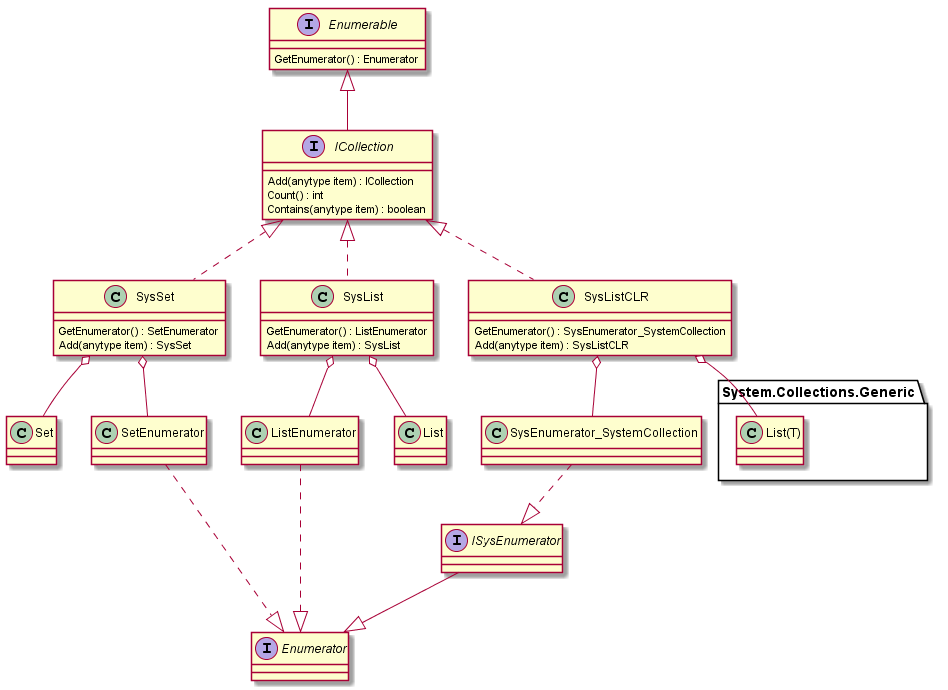

The diagram above was rendered by PlantUML. Its source (embedded in the PNG):
@startuml "ICollection"

interface Enumerable{
    GetEnumerator() : Enumerator
}

interface ICollection{
    Add(anytype item) : ICollection
    Count() : int
    Contains(anytype item) : boolean
}
Enumerable <|-- ICollection

class SysSet{
    GetEnumerator() : SetEnumerator
    Add(anytype item) : SysSet
}
ICollection <|.. SysSet

class Set{
}
SysSet o-- Set

class SetEnumerator{
}
SysSet o-- SetEnumerator

class SysList{
    GetEnumerator() : ListEnumerator
    Add(anytype item) : SysList
}
ICollection <|.. SysList

class ListEnumerator{
}
SysList o-- ListEnumerator

class List{
}
SysList o-- List

interface Enumerator{
}
SetEnumerator ..|> Enumerator
ListEnumerator ..|> Enumerator

class SysListCLR{
    GetEnumerator() : SysEnumerator_SystemCollection
    Add(anytype item) : SysListCLR
}
ICollection <|.. SysListCLR

class SysEnumerator_SystemCollection{
}
SysListCLR o-- SysEnumerator_SystemCollection

interface ISysEnumerator{
}
SysEnumerator_SystemCollection ..|> ISysEnumerator
ISysEnumerator --|> Enumerator

package System.Collections.Generic{
    class List(T){
    }
    SysListCLR o-- "List(T)"
}

@enduml